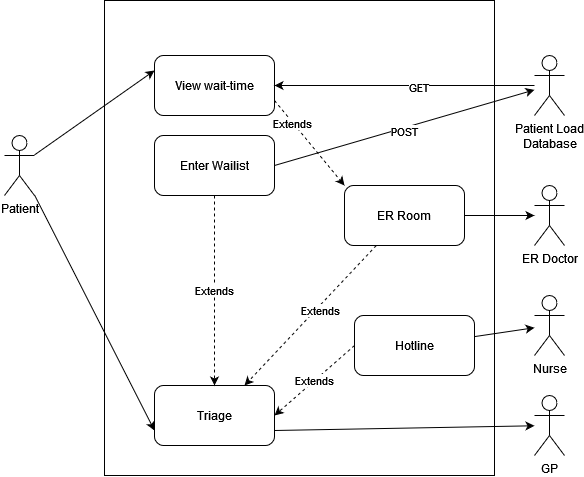

The diagram above was exported from draw.io. Its source (the exported page's mxGraphModel, read from the mxfile embedded in the PNG):
<mxGraphModel dx="1434" dy="767" grid="1" gridSize="10" guides="1" tooltips="1" connect="1" arrows="1" fold="1" page="1" pageScale="1" pageWidth="850" pageHeight="1100" math="0" shadow="0">
  <root>
    <mxCell id="0" />
    <mxCell id="1" parent="0" />
    <mxCell id="qV8SZfIBRCmcVP7iHGH2-1" value="" style="rounded=0;whiteSpace=wrap;html=1;fillColor=none;" parent="1" vertex="1">
      <mxGeometry x="140" y="5" width="390" height="475" as="geometry" />
    </mxCell>
    <mxCell id="4LjyDfOY2WP0mSKuPUkP-18" style="rounded=0;orthogonalLoop=1;jettySize=auto;html=1;entryX=0;entryY=0.75;entryDx=0;entryDy=0;" parent="1" source="4LjyDfOY2WP0mSKuPUkP-20" target="4LjyDfOY2WP0mSKuPUkP-24" edge="1">
      <mxGeometry relative="1" as="geometry" />
    </mxCell>
    <mxCell id="4LjyDfOY2WP0mSKuPUkP-19" style="rounded=0;orthogonalLoop=1;jettySize=auto;html=1;entryX=0;entryY=0.25;entryDx=0;entryDy=0;" parent="1" source="4LjyDfOY2WP0mSKuPUkP-20" target="4LjyDfOY2WP0mSKuPUkP-23" edge="1">
      <mxGeometry relative="1" as="geometry" />
    </mxCell>
    <mxCell id="4LjyDfOY2WP0mSKuPUkP-20" value="Patient" style="shape=umlActor;verticalLabelPosition=bottom;verticalAlign=top;html=1;outlineConnect=0;" parent="1" vertex="1">
      <mxGeometry x="40" y="140" width="30" height="60" as="geometry" />
    </mxCell>
    <mxCell id="Dces7jwE8d6NBBxnCbVs-3" style="rounded=0;orthogonalLoop=1;jettySize=auto;html=1;entryX=0;entryY=0;entryDx=0;entryDy=0;dashed=1;exitX=1;exitY=0.75;exitDx=0;exitDy=0;" parent="1" source="4LjyDfOY2WP0mSKuPUkP-23" target="qV8SZfIBRCmcVP7iHGH2-4" edge="1">
      <mxGeometry relative="1" as="geometry" />
    </mxCell>
    <mxCell id="Dces7jwE8d6NBBxnCbVs-4" value="Extends" style="edgeLabel;html=1;align=center;verticalAlign=middle;resizable=0;points=[];" parent="Dces7jwE8d6NBBxnCbVs-3" vertex="1" connectable="0">
      <mxGeometry x="-0.4852" y="-1" relative="1" as="geometry">
        <mxPoint as="offset" />
      </mxGeometry>
    </mxCell>
    <mxCell id="4LjyDfOY2WP0mSKuPUkP-23" value="View wait-time" style="rounded=1;whiteSpace=wrap;html=1;" parent="1" vertex="1">
      <mxGeometry x="190" y="60" width="120" height="60" as="geometry" />
    </mxCell>
    <mxCell id="4LjyDfOY2WP0mSKuPUkP-24" value="Triage" style="rounded=1;whiteSpace=wrap;html=1;" parent="1" vertex="1">
      <mxGeometry x="190" y="390" width="120" height="60" as="geometry" />
    </mxCell>
    <mxCell id="4LjyDfOY2WP0mSKuPUkP-25" value="Nurse" style="shape=umlActor;verticalLabelPosition=bottom;verticalAlign=top;html=1;outlineConnect=0;" parent="1" vertex="1">
      <mxGeometry x="570" y="300" width="30" height="60" as="geometry" />
    </mxCell>
    <mxCell id="4LjyDfOY2WP0mSKuPUkP-26" style="rounded=0;orthogonalLoop=1;jettySize=auto;html=1;" parent="1" source="4LjyDfOY2WP0mSKuPUkP-28" target="4LjyDfOY2WP0mSKuPUkP-25" edge="1">
      <mxGeometry relative="1" as="geometry">
        <mxPoint x="570" y="260" as="targetPoint" />
      </mxGeometry>
    </mxCell>
    <mxCell id="4LjyDfOY2WP0mSKuPUkP-27" value="&lt;div&gt;Extends&lt;/div&gt;" style="rounded=0;orthogonalLoop=1;jettySize=auto;html=1;entryX=1;entryY=0.5;entryDx=0;entryDy=0;dashed=1;exitX=0;exitY=0.5;exitDx=0;exitDy=0;" parent="1" source="4LjyDfOY2WP0mSKuPUkP-28" target="4LjyDfOY2WP0mSKuPUkP-24" edge="1">
      <mxGeometry relative="1" as="geometry" />
    </mxCell>
    <mxCell id="4LjyDfOY2WP0mSKuPUkP-28" value="Hotline" style="rounded=1;whiteSpace=wrap;html=1;" parent="1" vertex="1">
      <mxGeometry x="390" y="320" width="120" height="60" as="geometry" />
    </mxCell>
    <mxCell id="4LjyDfOY2WP0mSKuPUkP-29" value="&lt;div&gt;Extends&lt;/div&gt;" style="edgeStyle=orthogonalEdgeStyle;rounded=0;orthogonalLoop=1;jettySize=auto;html=1;exitX=0.5;exitY=1;exitDx=0;exitDy=0;dashed=1;" parent="1" source="4LjyDfOY2WP0mSKuPUkP-31" target="4LjyDfOY2WP0mSKuPUkP-24" edge="1">
      <mxGeometry relative="1" as="geometry" />
    </mxCell>
    <mxCell id="4LjyDfOY2WP0mSKuPUkP-30" style="rounded=0;orthogonalLoop=1;jettySize=auto;html=1;exitX=1;exitY=0.5;exitDx=0;exitDy=0;" parent="1" source="4LjyDfOY2WP0mSKuPUkP-31" target="4LjyDfOY2WP0mSKuPUkP-32" edge="1">
      <mxGeometry relative="1" as="geometry">
        <mxPoint x="570" y="120" as="targetPoint" />
      </mxGeometry>
    </mxCell>
    <mxCell id="Dces7jwE8d6NBBxnCbVs-8" value="POST" style="edgeLabel;html=1;align=center;verticalAlign=middle;resizable=0;points=[];" parent="4LjyDfOY2WP0mSKuPUkP-30" vertex="1" connectable="0">
      <mxGeometry x="-0.0103" y="-3" relative="1" as="geometry">
        <mxPoint as="offset" />
      </mxGeometry>
    </mxCell>
    <mxCell id="4LjyDfOY2WP0mSKuPUkP-31" value="Enter Wailist" style="rounded=1;whiteSpace=wrap;html=1;" parent="1" vertex="1">
      <mxGeometry x="190" y="140" width="120" height="60" as="geometry" />
    </mxCell>
    <mxCell id="Dces7jwE8d6NBBxnCbVs-5" style="edgeStyle=orthogonalEdgeStyle;rounded=0;orthogonalLoop=1;jettySize=auto;html=1;entryX=1;entryY=0.5;entryDx=0;entryDy=0;" parent="1" source="4LjyDfOY2WP0mSKuPUkP-32" target="4LjyDfOY2WP0mSKuPUkP-23" edge="1">
      <mxGeometry relative="1" as="geometry" />
    </mxCell>
    <mxCell id="Dces7jwE8d6NBBxnCbVs-7" value="GET" style="edgeLabel;html=1;align=center;verticalAlign=middle;resizable=0;points=[];" parent="Dces7jwE8d6NBBxnCbVs-5" vertex="1" connectable="0">
      <mxGeometry x="-0.0978" y="1" relative="1" as="geometry">
        <mxPoint as="offset" />
      </mxGeometry>
    </mxCell>
    <mxCell id="4LjyDfOY2WP0mSKuPUkP-32" value="&lt;div&gt;Patient Load&lt;/div&gt;&lt;div&gt;Database&lt;/div&gt;" style="shape=umlActor;verticalLabelPosition=bottom;verticalAlign=top;html=1;outlineConnect=0;" parent="1" vertex="1">
      <mxGeometry x="570" y="60" width="30" height="60" as="geometry" />
    </mxCell>
    <mxCell id="qV8SZfIBRCmcVP7iHGH2-5" style="rounded=0;orthogonalLoop=1;jettySize=auto;html=1;entryX=0.75;entryY=0;entryDx=0;entryDy=0;dashed=1;" parent="1" source="qV8SZfIBRCmcVP7iHGH2-4" target="4LjyDfOY2WP0mSKuPUkP-24" edge="1">
      <mxGeometry relative="1" as="geometry" />
    </mxCell>
    <mxCell id="qV8SZfIBRCmcVP7iHGH2-15" value="Extends" style="edgeLabel;html=1;align=center;verticalAlign=middle;resizable=0;points=[];" parent="qV8SZfIBRCmcVP7iHGH2-5" vertex="1" connectable="0">
      <mxGeometry x="-0.101" y="3" relative="1" as="geometry">
        <mxPoint as="offset" />
      </mxGeometry>
    </mxCell>
    <mxCell id="qV8SZfIBRCmcVP7iHGH2-10" style="edgeStyle=orthogonalEdgeStyle;rounded=0;orthogonalLoop=1;jettySize=auto;html=1;" parent="1" source="qV8SZfIBRCmcVP7iHGH2-4" target="qV8SZfIBRCmcVP7iHGH2-6" edge="1">
      <mxGeometry relative="1" as="geometry" />
    </mxCell>
    <mxCell id="qV8SZfIBRCmcVP7iHGH2-4" value="ER Room" style="rounded=1;whiteSpace=wrap;html=1;" parent="1" vertex="1">
      <mxGeometry x="380" y="190" width="120" height="60" as="geometry" />
    </mxCell>
    <mxCell id="qV8SZfIBRCmcVP7iHGH2-6" value="ER Doctor" style="shape=umlActor;verticalLabelPosition=bottom;verticalAlign=top;html=1;outlineConnect=0;" parent="1" vertex="1">
      <mxGeometry x="570" y="190" width="30" height="60" as="geometry" />
    </mxCell>
    <mxCell id="qV8SZfIBRCmcVP7iHGH2-16" value="GP" style="shape=umlActor;verticalLabelPosition=bottom;verticalAlign=top;html=1;outlineConnect=0;" parent="1" vertex="1">
      <mxGeometry x="570" y="400" width="30" height="60" as="geometry" />
    </mxCell>
    <mxCell id="qV8SZfIBRCmcVP7iHGH2-17" style="rounded=0;orthogonalLoop=1;jettySize=auto;html=1;exitX=1;exitY=0.75;exitDx=0;exitDy=0;" parent="1" source="4LjyDfOY2WP0mSKuPUkP-24" target="qV8SZfIBRCmcVP7iHGH2-16" edge="1">
      <mxGeometry relative="1" as="geometry">
        <mxPoint x="580" y="480" as="targetPoint" />
      </mxGeometry>
    </mxCell>
  </root>
</mxGraphModel>